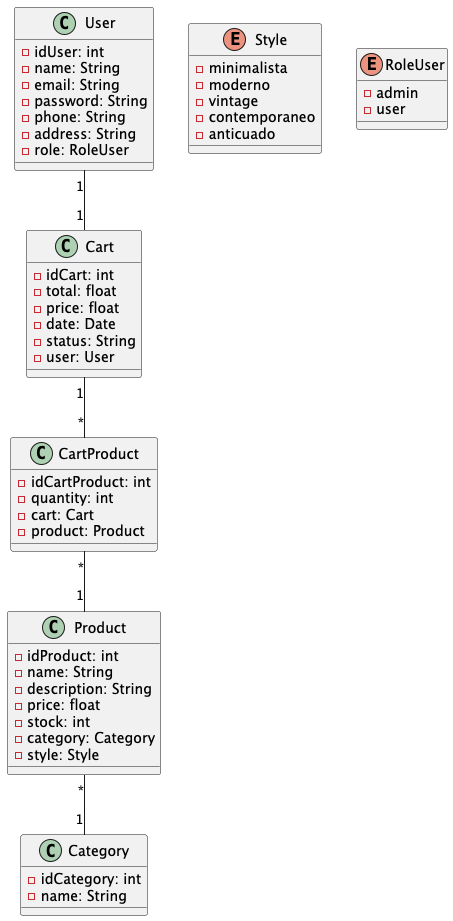

The diagram above was rendered by PlantUML. Its source (embedded in the PNG):
@startuml

class User {
    -idUser: int
    -name: String
    -email: String
    -password: String
    -phone: String
    -address: String
    -role: RoleUser
}


class Cart {
    -idCart: int
    -total: float
    -price: float
    -date: Date
    -status: String
    -user: User
}

class CartProduct {
    -idCartProduct: int
    -quantity: int
    -cart: Cart
    -product: Product
}

class Product {
    -idProduct: int
    -name: String
    -description: String
    -price: float
    -stock: int
    -category: Category
    -style: Style
}




class Category {
    -idCategory: int
    -name: String
}

enum Style {
    - minimalista
    - moderno
    - vintage
    - contemporaneo
    - anticuado
}

enum RoleUser {
    - admin
    - user
}

User "1" -- "1" Cart
Cart "1" -- "*" CartProduct
CartProduct "*" -- "1" Product

Product "*" -- "1" Category

@enduml